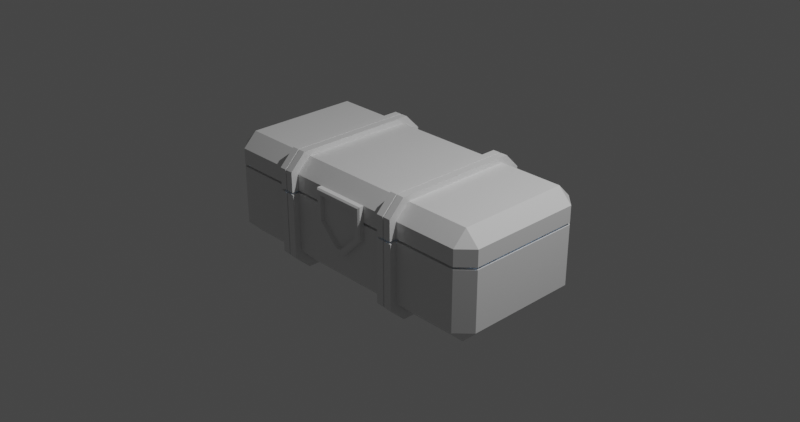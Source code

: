 # Source: loot_chest.blend  (saved by Blender 4.0.36; exported with 4.5.12 LTS)
import bpy
from mathutils import Matrix  # noqa: F401  (used for matrix-valued properties, if any)

bpy.ops.wm.read_factory_settings(use_empty=True)
scene = bpy.context.scene
scene.name = 'Scene'

# ---- collections
col_collection = bpy.data.collections.new('Collection'); scene.collection.children.link(col_collection)

# ---- materials (node trees are filled in below, after node groups)
mat_material = bpy.data.materials.new('Material')
mat_material.alpha_threshold = 0.0
mat_material.line_color = (0.0, 0.0, 0.0, 1.0)

# ---- node groups
ng_auto_smooth = bpy.data.node_groups.new('Auto Smooth', 'GeometryNodeTree')
_s = ng_auto_smooth.interface.new_socket(name='Geometry', in_out='OUTPUT', socket_type='NodeSocketGeometry')
_s = ng_auto_smooth.interface.new_socket(name='Geometry', in_out='INPUT', socket_type='NodeSocketGeometry')
_s = ng_auto_smooth.interface.new_socket(name='Angle', in_out='INPUT', socket_type='NodeSocketFloat')
_s.subtype = 'ANGLE'
_s.min_value = 0.0
_s.max_value = 3.142
ng_auto_smooth.is_modifier = True
_N = ng_auto_smooth.nodes; _L = ng_auto_smooth.links
n0 = _N.new('NodeGroupOutput'); n0.name = 'Group Output'; n0.location = (480, -100)
n1 = _N.new('NodeGroupInput'); n1.name = 'Group Input'; n1.location = (-420, -300)
n2 = _N.new('NodeGroupInput'); n2.name = 'Group Input.001'; n2.location = (-60, -100)
n3 = _N.new('GeometryNodeSetShadeSmooth'); n3.name = 'Set Shade Smooth'; n3.location = (120, -100)
n3.domain = 'EDGE'
n4 = _N.new('GeometryNodeSetShadeSmooth'); n4.name = 'Set Shade Smooth.001'; n4.location = (300, -100)
n5 = _N.new('GeometryNodeInputMeshEdgeAngle'); n5.name = 'Edge Angle'; n5.location = (-420, -220)
n6 = _N.new('GeometryNodeInputEdgeSmooth'); n6.name = 'Is Edge Smooth'; n6.location = (-60, -160)
n7 = _N.new('GeometryNodeInputShadeSmooth'); n7.name = 'Is Face Smooth'; n7.location = (-240, -340)
n8 = _N.new('FunctionNodeBooleanMath'); n8.name = 'Boolean Math'; n8.location = (-60, -220)
n9 = _N.new('FunctionNodeCompare'); n9.name = 'Compare'; n9.location = (-240, -180)
n9.operation = 'LESS_EQUAL'
_L.new(n5.outputs[0], n9.inputs[0])
_L.new(n4.outputs[0], n0.inputs[0])
_L.new(n1.outputs[1], n9.inputs[1])
_L.new(n9.outputs[0], n8.inputs[0])
_L.new(n7.outputs[0], n8.inputs[1])
_L.new(n2.outputs[0], n3.inputs[0])
_L.new(n6.outputs[0], n3.inputs[1])
_L.new(n3.outputs[0], n4.inputs[0])
_L.new(n8.outputs[0], n3.inputs[2])
n0.is_active_output = True

# ---- material node trees
mat_material.use_nodes = True; mat_material.node_tree.nodes.clear()
_N = mat_material.node_tree.nodes; _L = mat_material.node_tree.links
n0 = _N.new('ShaderNodeOutputMaterial'); n0.name = 'Material Output'; n0.location = (300, 300)
n1 = _N.new('ShaderNodeBsdfPrincipled'); n1.name = 'Principled BSDF'; n1.location = (10, 300)
n1.distribution = 'GGX'
n1.subsurface_method = 'RANDOM_WALK_SKIN'
n1.inputs[2].default_value = 0.4
n1.inputs[3].default_value = 1.45
n1.inputs[27].default_value = (0.0, 0.0, 0.0, 1.0)
n1.inputs[28].default_value = 1.0
_L.new(n1.outputs[0], n0.inputs[0])
n0.is_active_output = True

# ---- world
world_world = bpy.data.worlds.new('World'); scene.world = world_world
world_world.use_nodes = True; world_world.node_tree.nodes.clear()
_N = world_world.node_tree.nodes; _L = world_world.node_tree.links
n0 = _N.new('ShaderNodeOutputWorld'); n0.name = 'World Output'; n0.location = (300, 300)
n1 = _N.new('ShaderNodeBackground'); n1.name = 'Background'; n1.location = (10, 300)
n1.inputs[0].default_value = (0.05088, 0.05088, 0.05088, 1.0)
_L.new(n1.outputs[0], n0.inputs[0])
n0.is_active_output = True
world_world.color = (0.05088, 0.05088, 0.05088)
world_world.use_sun_shadow = False
world_world.sun_shadow_jitter_overblur = 0.0

# ---- cameras
cam_camera = bpy.data.cameras.new('Camera')
cam_camera.clip_end = 100.0
cam_camera.ortho_scale = 7.314

# ---- lights
light_light = bpy.data.lights.new('Light', 'POINT')
light_light.transmission_factor = 0.0
light_light.use_soft_falloff = False
light_light.energy = 1000.0
light_light.shadow_soft_size = 0.1
light_light.shadow_maximum_resolution = 0.006
light_light.use_absolute_resolution = True
light_area = bpy.data.lights.new('Area', 'AREA')
light_area.color = (0.2933, 0.5972, 1.0)
light_area.transmission_factor = 0.0
light_area.energy = 22.0
light_area.shadow_maximum_resolution = 0.006
light_area.use_absolute_resolution = True
light_area.shape = 'RECTANGLE'
light_area.size = 2.86
light_area.size_y = 1.0

# ---- meshes
me_cube = bpy.data.meshes.new('Cube')
me_cube.from_pydata([(-1.519, 0.7876, 0.4296), (-1.674, 0.6323, 0.4296), (-1.519, 0.6323, 0.5849), (-1.674, -0.6323, 0.4296), (-1.519, -0.7876, 0.4296), (-1.519, -0.6323, 0.5849), (0.0, -0.7876, 0.4296), (0.0, -0.6323, 0.5849), (0.0, 0.6323, 0.5849), (0.0, 0.7876, 0.4296), (-0.625, -0.6323, 0.5849), (-0.7965, -0.6323, 0.5849), (-0.7965, -0.7876, 0.4296), (-0.625, -0.7876, 0.4296), (-0.7965, 0.6323, 0.5849), (-0.625, 0.6323, 0.5849), (-0.7965, 0.7876, 0.4296), (-0.625, 0.7876, 0.4296), (-0.7965, 0.8685, 0.4738), (-0.625, 0.8685, 0.4738), (-0.7965, 0.6973, 0.645), (-0.625, 0.6973, 0.645), (-0.625, -0.6973, 0.645), (-0.7965, -0.6973, 0.645), (-0.7965, -0.8685, 0.4738), (-0.625, -0.8685, 0.4738), (-1.519, 0.7876, 0.2509), (-0.625, 0.7876, 0.2509), (-0.625, 0.8685, 0.2509), (-0.7965, -0.8685, 0.2509), (-0.625, -0.8685, 0.2509), (-0.625, -0.7876, 0.2509), (-0.7965, -0.7876, 0.2509), (-0.7965, 0.8685, 0.2509), (0.0, 0.7876, 0.2509), (-0.7965, 0.7876, 0.2509), (-1.674, 0.6323, 0.2509), (-1.519, -0.7876, 0.2509), (-1.674, -0.6323, 0.2509), (0.0, -0.7876, 0.2509), (-1.495, 0.7256, 0.4055), (-1.612, 0.6081, 0.4055), (-1.495, 0.6081, 0.5229), (-1.612, -0.6081, 0.4055), (-1.495, -0.7256, 0.4055), (-1.495, -0.6081, 0.5229), (0.0, -0.7256, 0.404), (0.0, -0.6066, 0.5229), (0.0, 0.6066, 0.5229), (0.0, 0.7256, 0.404), (-0.7034, -0.6101, 0.5313), (-0.7181, -0.6101, 0.5313), (-0.7181, -0.734, 0.4074), (-0.7034, -0.734, 0.4074), (-0.7181, 0.6101, 0.5313), (-0.7034, 0.6101, 0.5313), (-0.7181, 0.734, 0.4074), (-0.7034, 0.734, 0.4074), (-0.7379, 0.8018, 0.4462), (-0.6836, 0.8018, 0.4462), (-0.7379, 0.6697, 0.5783), (-0.6836, 0.6697, 0.5783), (-0.6836, -0.6697, 0.5783), (-0.7379, -0.6697, 0.5783), (-0.7379, -0.8018, 0.4462), (-0.6836, -0.8018, 0.4462), (-1.493, 0.7256, 0.2509), (-0.687, 0.7256, 0.2509), (-0.687, 0.8065, 0.2509), (-0.7345, -0.8065, 0.2509), (-0.687, -0.8065, 0.2509), (-0.687, -0.7256, 0.2509), (-0.7345, -0.7256, 0.2509), (-0.7345, 0.8065, 0.2509), (0.0, 0.7256, 0.2509), (-0.7345, 0.7256, 0.2509), (-1.612, 0.6066, 0.2509), (-1.493, -0.7256, 0.2509), (-1.612, -0.6066, 0.2509), (0.0, -0.7256, 0.2509), (-0.7197, 0.8685, 0.4738), (-0.7019, 0.8685, 0.4738), (-0.7019, 0.6973, 0.645), (-0.7197, 0.6973, 0.645), (-0.7197, -0.6973, 0.645), (-0.7019, -0.6973, 0.645), (-0.7019, -0.8685, 0.4738), (-0.7197, -0.8685, 0.4738), (-0.7019, -0.8685, 0.2509), (-0.7197, -0.8685, 0.2509), (-0.7197, 0.8685, 0.2509), (-0.7019, 0.8685, 0.2509), (-0.7019, 0.8018, 0.4462), (-0.7197, 0.8018, 0.4462), (-0.7197, 0.6697, 0.5783), (-0.7019, 0.6697, 0.5783), (-0.7019, -0.6697, 0.5783), (-0.7197, -0.6697, 0.5783), (-0.7197, -0.8018, 0.4462), (-0.7019, -0.8018, 0.4462), (-0.7197, -0.8065, 0.2509), (-0.7019, -0.8065, 0.2509), (-0.7019, 0.8065, 0.2509), (-0.7197, 0.8065, 0.2509), (-0.7195, 0.8581, 0.2532), (-0.702, 0.8581, 0.2532), (-0.702, 0.7968, 0.2532), (-0.7195, 0.7968, 0.2532), (-0.702, -0.8581, 0.2532), (-0.7195, -0.8581, 0.2532), (-0.7195, -0.7968, 0.2532), (-0.702, -0.7968, 0.2532), (-0.702, 0.7921, 0.4461), (-0.7195, 0.7921, 0.4461), (-0.7195, -0.7921, 0.4461), (-0.702, -0.7921, 0.4461), (-0.7195, 0.6616, 0.5766), (-0.702, 0.6616, 0.5766), (-0.702, -0.6616, 0.5766), (-0.7195, -0.6616, 0.5766), (-0.7195, 0.8581, 0.4734), (-0.702, 0.8581, 0.4734), (-0.702, -0.8581, 0.4734), (-0.7195, -0.8581, 0.4734), (-0.7195, -0.6889, 0.6426), (-0.702, -0.6889, 0.6426), (-0.702, 0.6889, 0.6426), (-0.7195, 0.6889, 0.6426)], [], [(38, 3, 1, 36), (39, 6, 13, 31), (32, 12, 4, 37), (0, 1, 2), (3, 4, 5), (37, 4, 3, 38), (8, 15, 10, 7), (5, 2, 1, 3), (11, 5, 4, 12), (2, 14, 16, 0), (14, 2, 5, 11), (26, 0, 16, 35), (7, 10, 13, 6), (35, 16, 18, 33), (15, 8, 9, 17), (27, 17, 9, 34), (80, 90, 33, 18), (86, 88, 30, 25), (20, 23, 84, 83), (14, 11, 23, 20), (10, 15, 21, 22), (11, 12, 24, 23), (15, 17, 19, 21), (16, 14, 20, 18), (31, 13, 25, 30), (13, 10, 22, 25), (12, 32, 29, 24), (24, 29, 89, 87), (82, 85, 22, 21), (17, 27, 28, 19), (0, 26, 36, 1), (78, 76, 41, 43), (79, 71, 53, 46), (72, 77, 44, 52), (40, 42, 41), (43, 45, 44), (77, 78, 43, 44), (48, 47, 50, 55), (45, 43, 41, 42), (51, 52, 44, 45), (42, 40, 56, 54), (54, 51, 45, 42), (66, 75, 56, 40), (47, 46, 53, 50), (75, 73, 58, 56), (55, 57, 49, 48), (67, 74, 49, 57), (95, 61, 62, 96), (99, 65, 70, 101), (60, 94, 97, 63), (54, 60, 63, 51), (50, 62, 61, 55), (51, 63, 64, 52), (55, 61, 59, 57), (56, 58, 60, 54), (71, 70, 65, 53), (53, 65, 62, 50), (52, 64, 69, 72), (64, 98, 100, 69), (59, 92, 102, 68), (57, 59, 68, 67), (40, 41, 76, 66), (9, 8, 48, 49), (7, 6, 46, 47), (8, 7, 47, 48), (6, 39, 79, 46), (34, 9, 49, 74), (31, 30, 70, 71), (27, 34, 74, 67), (35, 33, 73, 75), (26, 35, 75, 66), (37, 38, 78, 77), (32, 37, 77, 72), (39, 31, 71, 79), (38, 36, 76, 78), (33, 90, 103, 73), (29, 32, 72, 69), (28, 27, 67, 68), (61, 95, 92, 59), (36, 26, 66, 76), (91, 28, 68, 102), (89, 29, 69, 100), (94, 60, 58, 93), (63, 97, 98, 64), (96, 62, 65, 99), (93, 58, 73, 103), (83, 80, 18, 20), (30, 88, 101, 70), (23, 24, 87, 84), (85, 86, 25, 22), (19, 28, 91, 81), (97, 94, 116, 119), (81, 91, 105, 121), (93, 103, 107, 113), (83, 84, 124, 127), (91, 102, 106, 105), (95, 96, 118, 117), (90, 80, 120, 104), (101, 88, 108, 111), (85, 82, 126, 125), (92, 95, 117, 112), (100, 98, 114, 110), (82, 81, 121, 126), (21, 19, 81, 82), (105, 106, 107, 104), (109, 110, 111, 108), (113, 107, 106, 112), (115, 111, 110, 114), (117, 118, 119, 116), (118, 115, 114, 119), (116, 113, 112, 117), (104, 120, 121, 105), (108, 122, 123, 109), (125, 126, 127, 124), (122, 125, 124, 123), (120, 127, 126, 121), (86, 85, 125, 122), (102, 92, 112, 106), (88, 86, 122, 108), (103, 90, 104, 107), (96, 99, 115, 118), (84, 87, 123, 124), (98, 97, 119, 114), (80, 83, 127, 120), (99, 101, 111, 115), (87, 89, 109, 123), (89, 100, 110, 109), (94, 93, 113, 116)])
_uv = me_cube.uv_layers.new(name='UVMap')
_uv.uv.foreach_set('vector', [0.5536, 0.02464, 0.5918, 0.02464, 0.5918, 0.2254, 0.5536, 0.2254, 0.5536, 0.8727, 0.5918, 0.8727, 0.5918, 0.9082, 0.5536, 0.9082, 0.5536, 0.9208, 0.5918, 0.9208, 0.5918, 0.9884, 0.5536, 0.9884, 0.5918, 0.25, 0.5918, 0.2254, 0.625, 0.2254, 0.5918, 0.02464, 0.5918, 0.0, 0.625, 0.02464, 0.5536, 0.0, 0.5918, 0.0, 0.5918, 0.02464, 0.5536, 0.02464, 0.7477, 0.5246, 0.7832, 0.5246, 0.7832, 0.7254, 0.7477, 0.7254, 0.625, 0.02464, 0.625, 0.2254, 0.5918, 0.2254, 0.5918, 0.02464, 0.625, 0.9208, 0.625, 0.9884, 0.5918, 0.9884, 0.5918, 0.9208, 0.625, 0.2616, 0.625, 0.3292, 0.5918, 0.3292, 0.5918, 0.2616, 0.7958, 0.5246, 0.8634, 0.5246, 0.8634, 0.7254, 0.7958, 0.7254, 0.5536, 0.2616, 0.5918, 0.2616, 0.5918, 0.3292, 0.5536, 0.3292, 0.625, 0.8727, 0.625, 0.9082, 0.5918, 0.9082, 0.5918, 0.8727, 0.5536, 0.3292, 0.5918, 0.3292, 0.5918, 0.3292, 0.5536, 0.3292, 0.625, 0.3418, 0.625, 0.3773, 0.5918, 0.3773, 0.5918, 0.3418, 0.5536, 0.3418, 0.5918, 0.3418, 0.5918, 0.3773, 0.5536, 0.3773, 0.5918, 0.3348, 0.5536, 0.3348, 0.5536, 0.3292, 0.5918, 0.3292, 0.5918, 0.9139, 0.5536, 0.9139, 0.5536, 0.9082, 0.5918, 0.9082, 0.7958, 0.5246, 0.7958, 0.7254, 0.7902, 0.7254, 0.7902, 0.5246, 0.7958, 0.5246, 0.7958, 0.7254, 0.7958, 0.7254, 0.7958, 0.5246, 0.7832, 0.7254, 0.7832, 0.5246, 0.7832, 0.5246, 0.7832, 0.7254, 0.625, 0.9208, 0.5918, 0.9208, 0.5918, 0.9208, 0.625, 0.9208, 0.625, 0.3418, 0.5918, 0.3418, 0.5918, 0.3418, 0.625, 0.3418, 0.5918, 0.3292, 0.625, 0.3292, 0.625, 0.3292, 0.5918, 0.3292, 0.5536, 0.9082, 0.5918, 0.9082, 0.5918, 0.9082, 0.5536, 0.9082, 0.5918, 0.9082, 0.625, 0.9082, 0.625, 0.9082, 0.5918, 0.9082, 0.5918, 0.9208, 0.5536, 0.9208, 0.5536, 0.9208, 0.5918, 0.9208, 0.5918, 0.9208, 0.5536, 0.9208, 0.5536, 0.9152, 0.5918, 0.9152, 0.7889, 0.5246, 0.7889, 0.7254, 0.7832, 0.7254, 0.7832, 0.5246, 0.5918, 0.3418, 0.5536, 0.3418, 0.5536, 0.3418, 0.5918, 0.3418, 0.5918, 0.2616, 0.5536, 0.2616, 0.5536, 0.2254, 0.5918, 0.2254, 0.5536, 0.02464, 0.5536, 0.2254, 0.5918, 0.2254, 0.5918, 0.02464, 0.5536, 0.8727, 0.5536, 0.9082, 0.5918, 0.9082, 0.5918, 0.8727, 0.5536, 0.9208, 0.5536, 0.9884, 0.5918, 0.9884, 0.5918, 0.9208, 0.5918, 0.25, 0.625, 0.2254, 0.5918, 0.2254, 0.5918, 0.02464, 0.625, 0.02464, 0.5918, 0.0, 0.5536, 0.0, 0.5536, 0.02464, 0.5918, 0.02464, 0.5918, 0.0, 0.7477, 0.5246, 0.7477, 0.7254, 0.7832, 0.7254, 0.7832, 0.5246, 0.625, 0.02464, 0.5918, 0.02464, 0.5918, 0.2254, 0.625, 0.2254, 0.625, 0.9208, 0.5918, 0.9208, 0.5918, 0.9884, 0.625, 0.9884, 0.625, 0.2616, 0.5918, 0.2616, 0.5918, 0.3292, 0.625, 0.3292, 0.7958, 0.5246, 0.7958, 0.7254, 0.8634, 0.7254, 0.8634, 0.5246, 0.5536, 0.2616, 0.5536, 0.3292, 0.5918, 0.3292, 0.5918, 0.2616, 0.625, 0.8727, 0.5918, 0.8727, 0.5918, 0.9082, 0.625, 0.9082, 0.5536, 0.3292, 0.5536, 0.3292, 0.5918, 0.3292, 0.5918, 0.3292, 0.625, 0.3418, 0.5918, 0.3418, 0.5918, 0.3773, 0.625, 0.3773, 0.5536, 0.3418, 0.5536, 0.3773, 0.5918, 0.3773, 0.5918, 0.3418, 0.7875, 0.5246, 0.7832, 0.5246, 0.7832, 0.7254, 0.7875, 0.7254, 0.5918, 0.9125, 0.5918, 0.9082, 0.5536, 0.9082, 0.5536, 0.9122, 0.7958, 0.5246, 0.7916, 0.5246, 0.7916, 0.7254, 0.7958, 0.7254, 0.7958, 0.5246, 0.7958, 0.5246, 0.7958, 0.7254, 0.7958, 0.7254, 0.7832, 0.7254, 0.7832, 0.7254, 0.7832, 0.5246, 0.7832, 0.5246, 0.625, 0.9208, 0.625, 0.9208, 0.5918, 0.9208, 0.5918, 0.9208, 0.625, 0.3418, 0.625, 0.3418, 0.5918, 0.3418, 0.5918, 0.3418, 0.5918, 0.3292, 0.5918, 0.3292, 0.625, 0.3292, 0.625, 0.3292, 0.5536, 0.9082, 0.5536, 0.9082, 0.5918, 0.9082, 0.5918, 0.9082, 0.5918, 0.9082, 0.5918, 0.9082, 0.625, 0.9082, 0.625, 0.9082, 0.5918, 0.9208, 0.5918, 0.9208, 0.5536, 0.9208, 0.5536, 0.9208, 0.5918, 0.9208, 0.5918, 0.9166, 0.5536, 0.9169, 0.5536, 0.9208, 0.5918, 0.3418, 0.5918, 0.3375, 0.5536, 0.3378, 0.5536, 0.3418, 0.5918, 0.3418, 0.5918, 0.3418, 0.5536, 0.3418, 0.5536, 0.3418, 0.5918, 0.2616, 0.5918, 0.2254, 0.5536, 0.2254, 0.5536, 0.2616, 0.5918, 0.3773, 0.625, 0.3773, 0.625, 0.3773, 0.5918, 0.3773, 0.625, 0.8727, 0.5918, 0.8727, 0.5918, 0.8727, 0.625, 0.8727, 0.7477, 0.5246, 0.7477, 0.7254, 0.7477, 0.7254, 0.7477, 0.5246, 0.5918, 0.8727, 0.5536, 0.8727, 0.5536, 0.8727, 0.5918, 0.8727, 0.5536, 0.3773, 0.5918, 0.3773, 0.5918, 0.3773, 0.5536, 0.3773, 0.5536, 0.9082, 0.5536, 0.9082, 0.5536, 0.9082, 0.5536, 0.9082, 0.5536, 0.3418, 0.5536, 0.3773, 0.5536, 0.3773, 0.5536, 0.3418, 0.5536, 0.3292, 0.5536, 0.3292, 0.5536, 0.3292, 0.5536, 0.3292, 0.5536, 0.2616, 0.5536, 0.3292, 0.5536, 0.3292, 0.5536, 0.2616, 0.5536, 0.0, 0.5536, 0.02464, 0.5536, 0.02464, 0.5536, 0.0, 0.5536, 0.9208, 0.5536, 0.9884, 0.5536, 0.9884, 0.5536, 0.9208, 0.5536, 0.8727, 0.5536, 0.9082, 0.5536, 0.9082, 0.5536, 0.8727, 0.5536, 0.02464, 0.5536, 0.2254, 0.5536, 0.2254, 0.5536, 0.02464, 0.5536, 0.3292, 0.5536, 0.3348, 0.5536, 0.3331, 0.5536, 0.3292, 0.5536, 0.9208, 0.5536, 0.9208, 0.5536, 0.9208, 0.5536, 0.9208, 0.5536, 0.3418, 0.5536, 0.3418, 0.5536, 0.3418, 0.5536, 0.3418, 0.625, 0.3418, 0.625, 0.3375, 0.5918, 0.3375, 0.5918, 0.3418, 0.5536, 0.2254, 0.5536, 0.2616, 0.5536, 0.2616, 0.5536, 0.2254, 0.5536, 0.3361, 0.5536, 0.3418, 0.5536, 0.3418, 0.5536, 0.3378, 0.5536, 0.9152, 0.5536, 0.9208, 0.5536, 0.9208, 0.5536, 0.9169, 0.625, 0.3334, 0.625, 0.3292, 0.5918, 0.3292, 0.5918, 0.3334, 0.625, 0.9208, 0.625, 0.9166, 0.5918, 0.9166, 0.5918, 0.9208, 0.625, 0.9125, 0.625, 0.9082, 0.5918, 0.9082, 0.5918, 0.9125, 0.5918, 0.3334, 0.5918, 0.3292, 0.5536, 0.3292, 0.5536, 0.3331, 0.625, 0.3348, 0.5918, 0.3348, 0.5918, 0.3292, 0.625, 0.3292, 0.5536, 0.9082, 0.5536, 0.9139, 0.5536, 0.9122, 0.5536, 0.9082, 0.625, 0.9208, 0.5918, 0.9208, 0.5918, 0.9152, 0.625, 0.9152, 0.625, 0.9139, 0.5918, 0.9139, 0.5918, 0.9082, 0.625, 0.9082, 0.5918, 0.3418, 0.5536, 0.3418, 0.5536, 0.3361, 0.5918, 0.3361, 0.7916, 0.7254, 0.7916, 0.5246, 0.7916, 0.5246, 0.7916, 0.7254, 0.5918, 0.3361, 0.5536, 0.3361, 0.5536, 0.3361, 0.5918, 0.3361, 0.5918, 0.3334, 0.5536, 0.3331, 0.5536, 0.3331, 0.5918, 0.3334, 0.7902, 0.5246, 0.7902, 0.7254, 0.7902, 0.7254, 0.7902, 0.5246, 0.5536, 0.3361, 0.5536, 0.3378, 0.5536, 0.3378, 0.5536, 0.3361, 0.7875, 0.5246, 0.7875, 0.7254, 0.7875, 0.7254, 0.7875, 0.5246, 0.5536, 0.3348, 0.5918, 0.3348, 0.5918, 0.3348, 0.5536, 0.3348, 0.5536, 0.9122, 0.5536, 0.9139, 0.5536, 0.9139, 0.5536, 0.9122, 0.7889, 0.7254, 0.7889, 0.5246, 0.7889, 0.5246, 0.7889, 0.7254, 0.5918, 0.3375, 0.625, 0.3375, 0.625, 0.3375, 0.5918, 0.3375, 0.5536, 0.9169, 0.5918, 0.9166, 0.5918, 0.9166, 0.5536, 0.9169, 0.625, 0.3361, 0.5918, 0.3361, 0.5918, 0.3361, 0.625, 0.3361, 0.625, 0.3418, 0.5918, 0.3418, 0.5918, 0.3361, 0.625, 0.3361, 0.5536, 0.3361, 0.5536, 0.3378, 0.5536, 0.3331, 0.5536, 0.3348, 0.5536, 0.9152, 0.5536, 0.9169, 0.5536, 0.9122, 0.5536, 0.9139, 0.5918, 0.3334, 0.5536, 0.3331, 0.5536, 0.3378, 0.5918, 0.3375, 0.5918, 0.9125, 0.5536, 0.9122, 0.5536, 0.9169, 0.5918, 0.9166, 0.7875, 0.5246, 0.7875, 0.7254, 0.7916, 0.7254, 0.7916, 0.5246, 0.625, 0.9125, 0.5918, 0.9125, 0.5918, 0.9166, 0.625, 0.9166, 0.625, 0.3334, 0.5918, 0.3334, 0.5918, 0.3375, 0.625, 0.3375, 0.5536, 0.3348, 0.5918, 0.3348, 0.5918, 0.3361, 0.5536, 0.3361, 0.5536, 0.9139, 0.5918, 0.9139, 0.5918, 0.9152, 0.5536, 0.9152, 0.7889, 0.7254, 0.7889, 0.5246, 0.7902, 0.5246, 0.7902, 0.7254, 0.5918, 0.9139, 0.625, 0.9139, 0.625, 0.9152, 0.5918, 0.9152, 0.5918, 0.3348, 0.625, 0.3348, 0.625, 0.3361, 0.5918, 0.3361, 0.5918, 0.9139, 0.625, 0.9139, 0.625, 0.9139, 0.5918, 0.9139, 0.5536, 0.3378, 0.5918, 0.3375, 0.5918, 0.3375, 0.5536, 0.3378, 0.5536, 0.9139, 0.5918, 0.9139, 0.5918, 0.9139, 0.5536, 0.9139, 0.5536, 0.3331, 0.5536, 0.3348, 0.5536, 0.3348, 0.5536, 0.3331, 0.625, 0.9125, 0.5918, 0.9125, 0.5918, 0.9125, 0.625, 0.9125, 0.625, 0.9152, 0.5918, 0.9152, 0.5918, 0.9152, 0.625, 0.9152, 0.5918, 0.9166, 0.625, 0.9166, 0.625, 0.9166, 0.5918, 0.9166, 0.5918, 0.3348, 0.625, 0.3348, 0.625, 0.3348, 0.5918, 0.3348, 0.5918, 0.9125, 0.5536, 0.9122, 0.5536, 0.9122, 0.5918, 0.9125, 0.5918, 0.9152, 0.5536, 0.9152, 0.5536, 0.9152, 0.5918, 0.9152, 0.5536, 0.9152, 0.5536, 0.9169, 0.5536, 0.9169, 0.5536, 0.9152, 0.625, 0.3334, 0.5918, 0.3334, 0.5918, 0.3334, 0.625, 0.3334])
me_cube.materials.append(mat_material)
me_cube.use_remesh_preserve_volume = False
me_cube.use_remesh_preserve_attributes = False
me_cube.use_mirror_vertex_groups = False
me_cube.update()
me_cylinder_002 = bpy.data.meshes.new('Cylinder.002')
me_cylinder_002.from_pydata([(-5.052, 1.0, -7.55e-08), (5.052, 1.0, 7.55e-08), (-5.052, 0.9808, -0.03862), (5.052, 0.9808, -0.03862), (-5.052, 0.9239, -0.07575), (5.052, 0.9239, -0.07575), (-5.052, 0.8315, -0.11), (5.052, 0.8315, -0.11), (-5.052, 0.7071, -0.14), (5.052, 0.7071, -0.14), (-5.052, 0.5556, -0.1646), (5.052, 0.5556, -0.1646), (-5.052, 0.3827, -0.1829), (5.052, 0.3827, -0.1829), (-5.052, 0.1951, -0.1941), (5.052, 0.1951, -0.1941), (-5.052, 0.0, -0.198), (5.052, 0.0, -0.198), (-5.052, -0.1951, -0.1941), (5.052, -0.1951, -0.1941), (-5.052, -0.3827, -0.1829), (5.052, -0.3827, -0.1829), (-5.052, -0.5556, -0.1646), (5.052, -0.5556, -0.1646), (-5.052, -0.7071, -0.14), (5.052, -0.7071, -0.14), (-5.052, -0.8315, -0.11), (5.052, -0.8315, -0.11), (-5.052, -0.9239, -0.07575), (5.052, -0.9239, -0.07575), (-5.052, -0.9808, -0.03862), (5.052, -0.9808, -0.03862), (-5.052, -1.0, -7.55e-08), (5.052, -1.0, 7.55e-08), (-5.052, -0.9808, 0.03862), (5.052, -0.9808, 0.03862), (-5.052, -0.9239, 0.07575), (5.052, -0.9239, 0.07575), (-5.052, -0.8315, 0.11), (5.052, -0.8315, 0.11), (-5.052, -0.7071, 0.14), (5.052, -0.7071, 0.14), (-5.052, -0.5556, 0.1646), (5.052, -0.5556, 0.1646), (-5.052, -0.3827, 0.1829), (5.052, -0.3827, 0.1829), (-5.052, -0.1951, 0.1941), (5.052, -0.1951, 0.1941), (-5.052, 0.0, 0.198), (5.052, 0.0, 0.198), (-5.052, 0.1951, 0.1941), (5.052, 0.1951, 0.1941), (-5.052, 0.3827, 0.1829), (5.052, 0.3827, 0.1829), (-5.052, 0.5556, 0.1646), (5.052, 0.5556, 0.1646), (-5.052, 0.7071, 0.14), (5.052, 0.7071, 0.14), (-5.052, 0.8315, 0.11), (5.052, 0.8315, 0.11), (-5.052, 0.9239, 0.07575), (5.052, 0.9239, 0.07575), (-5.052, 0.9808, 0.03862), (5.052, 0.9808, 0.03862)], [], [(0, 1, 3, 2), (2, 3, 5, 4), (4, 5, 7, 6), (6, 7, 9, 8), (8, 9, 11, 10), (10, 11, 13, 12), (12, 13, 15, 14), (14, 15, 17, 16), (16, 17, 19, 18), (18, 19, 21, 20), (20, 21, 23, 22), (22, 23, 25, 24), (24, 25, 27, 26), (26, 27, 29, 28), (28, 29, 31, 30), (30, 31, 33, 32), (32, 33, 35, 34), (34, 35, 37, 36), (36, 37, 39, 38), (38, 39, 41, 40), (40, 41, 43, 42), (42, 43, 45, 44), (44, 45, 47, 46), (46, 47, 49, 48), (48, 49, 51, 50), (50, 51, 53, 52), (52, 53, 55, 54), (54, 55, 57, 56), (56, 57, 59, 58), (58, 59, 61, 60), (3, 1, 63, 61, 59, 57, 55, 53, 51, 49, 47, 45, 43, 41, 39, 37, 35, 33, 31, 29, 27, 25, 23, 21, 19, 17, 15, 13, 11, 9, 7, 5), (60, 61, 63, 62), (62, 63, 1, 0), (0, 2, 4, 6, 8, 10, 12, 14, 16, 18, 20, 22, 24, 26, 28, 30, 32, 34, 36, 38, 40, 42, 44, 46, 48, 50, 52, 54, 56, 58, 60, 62)])
_uv = me_cylinder_002.uv_layers.new(name='UVMap')
_uv.uv.foreach_set('vector', [1.0, 0.5, 1.0, 1.0, 0.9688, 1.0, 0.9688, 0.5, 0.9688, 0.5, 0.9688, 1.0, 0.9375, 1.0, 0.9375, 0.5, 0.9375, 0.5, 0.9375, 1.0, 0.9062, 1.0, 0.9062, 0.5, 0.9062, 0.5, 0.9062, 1.0, 0.875, 1.0, 0.875, 0.5, 0.875, 0.5, 0.875, 1.0, 0.8438, 1.0, 0.8438, 0.5, 0.8438, 0.5, 0.8438, 1.0, 0.8125, 1.0, 0.8125, 0.5, 0.8125, 0.5, 0.8125, 1.0, 0.7812, 1.0, 0.7812, 0.5, 0.7812, 0.5, 0.7812, 1.0, 0.75, 1.0, 0.75, 0.5, 0.75, 0.5, 0.75, 1.0, 0.7188, 1.0, 0.7188, 0.5, 0.7188, 0.5, 0.7188, 1.0, 0.6875, 1.0, 0.6875, 0.5, 0.6875, 0.5, 0.6875, 1.0, 0.6562, 1.0, 0.6562, 0.5, 0.6562, 0.5, 0.6562, 1.0, 0.625, 1.0, 0.625, 0.5, 0.625, 0.5, 0.625, 1.0, 0.5938, 1.0, 0.5938, 0.5, 0.5938, 0.5, 0.5938, 1.0, 0.5625, 1.0, 0.5625, 0.5, 0.5625, 0.5, 0.5625, 1.0, 0.5312, 1.0, 0.5312, 0.5, 0.5312, 0.5, 0.5312, 1.0, 0.5, 1.0, 0.5, 0.5, 0.5, 0.5, 0.5, 1.0, 0.4688, 1.0, 0.4688, 0.5, 0.4688, 0.5, 0.4688, 1.0, 0.4375, 1.0, 0.4375, 0.5, 0.4375, 0.5, 0.4375, 1.0, 0.4062, 1.0, 0.4062, 0.5, 0.4062, 0.5, 0.4062, 1.0, 0.375, 1.0, 0.375, 0.5, 0.375, 0.5, 0.375, 1.0, 0.3438, 1.0, 0.3438, 0.5, 0.3438, 0.5, 0.3438, 1.0, 0.3125, 1.0, 0.3125, 0.5, 0.3125, 0.5, 0.3125, 1.0, 0.2812, 1.0, 0.2812, 0.5, 0.2812, 0.5, 0.2812, 1.0, 0.25, 1.0, 0.25, 0.5, 0.25, 0.5, 0.25, 1.0, 0.2188, 1.0, 0.2188, 0.5, 0.2188, 0.5, 0.2188, 1.0, 0.1875, 1.0, 0.1875, 0.5, 0.1875, 0.5, 0.1875, 1.0, 0.1562, 1.0, 0.1562, 0.5, 0.1562, 0.5, 0.1562, 1.0, 0.125, 1.0, 0.125, 0.5, 0.125, 0.5, 0.125, 1.0, 0.09375, 1.0, 0.09375, 0.5, 0.09375, 0.5, 0.09375, 1.0, 0.0625, 1.0, 0.0625, 0.5, 0.2968, 0.4854, 0.25, 0.49, 0.2032, 0.4854, 0.1582, 0.4717, 0.1167, 0.4496, 0.08029, 0.4197, 0.05045, 0.3833, 0.02827, 0.3418, 0.01461, 0.2968, 0.01, 0.25, 0.01461, 0.2032, 0.02827, 0.1582, 0.05045, 0.1167, 0.08029, 0.08029, 0.1167, 0.05045, 0.1582, 0.02827, 0.2032, 0.01461, 0.25, 0.01, 0.2968, 0.01461, 0.3418, 0.02827, 0.3833, 0.05045, 0.4197, 0.08029, 0.4496, 0.1167, 0.4717, 0.1582, 0.4854, 0.2032, 0.49, 0.25, 0.4854, 0.2968, 0.4717, 0.3418, 0.4496, 0.3833, 0.4197, 0.4197, 0.3833, 0.4496, 0.3418, 0.4717, 0.0625, 0.5, 0.0625, 1.0, 0.03125, 1.0, 0.03125, 0.5, 0.03125, 0.5, 0.03125, 1.0, 0.0, 1.0, 0.0, 0.5, 0.75, 0.49, 0.7968, 0.4854, 0.8418, 0.4717, 0.8833, 0.4496, 0.9197, 0.4197, 0.9496, 0.3833, 0.9717, 0.3418, 0.9854, 0.2968, 0.99, 0.25, 0.9854, 0.2032, 0.9717, 0.1582, 0.9496, 0.1167, 0.9197, 0.08029, 0.8833, 0.05045, 0.8418, 0.02827, 0.7968, 0.01461, 0.75, 0.01, 0.7032, 0.01461, 0.6582, 0.02827, 0.6167, 0.05045, 0.5803, 0.08029, 0.5504, 0.1167, 0.5283, 0.1582, 0.5146, 0.2032, 0.51, 0.25, 0.5146, 0.2968, 0.5283, 0.3418, 0.5504, 0.3833, 0.5803, 0.4197, 0.6167, 0.4496, 0.6582, 0.4717, 0.7032, 0.4854])
me_cylinder_002.update()
me_cube_001 = bpy.data.meshes.new('Cube.001')
me_cube_001.from_pydata([(-1.674, 0.6323, -0.4296), (-1.519, 0.6323, -0.5849), (-1.519, 0.7876, -0.4296), (-1.674, -0.6323, -0.4296), (-1.674, 0.6323, 0.2258), (-1.519, 0.7876, 0.2258), (-1.674, -0.6323, 0.2258), (-1.519, -0.7876, 0.2258), (-1.519, -0.7876, -0.4296), (-0.7965, -0.7876, 0.2258), (-0.7965, -0.7876, -0.4296), (-0.8053, -0.8685, 0.2258), (-0.8053, -0.8685, -0.4738), (-0.6162, -0.8685, 0.2258), (-0.6162, -0.8685, -0.4738), (-0.625, -0.7876, 0.2258), (-0.625, -0.7876, -0.4296), (0.0, -0.7876, 0.2258), (0.0, -0.7876, -0.4296), (0.0, -0.6323, -0.5849), (0.0, 0.6323, -0.5849), (-0.625, -0.6323, -0.5849), (-0.6162, -0.6973, -0.645), (-0.625, 0.6323, -0.5849), (-0.6162, 0.6973, -0.645), (-0.625, 0.7876, -0.4296), (0.0, 0.7876, -0.4296), (-0.625, 0.7876, 0.2258), (-0.6162, 0.8685, -0.4738), (-0.6162, 0.8685, 0.2258), (-0.8053, 0.8685, -0.4738), (-0.7965, 0.7876, -0.4296), (-0.8053, 0.6973, -0.645), (-0.8053, 0.8685, 0.2258), (-0.7965, 0.7876, 0.2258), (-0.7965, 0.6323, -0.5849), (-0.8053, -0.6973, -0.645), (-0.7965, -0.6323, -0.5849), (-1.519, -0.6323, -0.5849), (0.0, 0.7876, 0.2258), (-1.612, 0.6081, -0.4055), (-1.495, 0.6081, -0.5229), (-1.495, 0.7256, -0.4055), (-1.612, -0.6081, -0.4055), (-1.612, 0.6066, 0.2258), (-1.493, 0.7256, 0.2258), (-1.612, -0.6066, 0.2258), (-1.493, -0.7256, 0.2258), (-1.495, -0.7256, -0.4055), (-0.7274, -0.7256, 0.2258), (-0.7088, -0.7352, -0.4076), (-0.7362, -0.8065, 0.2258), (-0.7403, -0.7999, -0.4455), (-0.6853, -0.8065, 0.2258), (-0.6812, -0.7999, -0.4455), (-0.6941, -0.7256, 0.2258), (-0.7127, -0.7352, -0.4076), (0.04288, -0.7256, 0.2258), (0.04288, -0.7256, -0.404), (0.04288, -0.6066, -0.5229), (0.04288, 0.6066, -0.5229), (-0.7147, -0.6091, -0.5335), (-0.6827, -0.669, -0.5753), (-0.7147, 0.6091, -0.5335), (-0.6827, 0.669, -0.5753), (-0.7127, 0.7352, -0.4076), (0.04288, 0.7256, -0.404), (-0.6941, 0.7256, 0.2258), (-0.6812, 0.7999, -0.4455), (-0.6853, 0.8065, 0.2258), (-0.7403, 0.7999, -0.4455), (-0.7088, 0.7352, -0.4076), (-0.7388, 0.669, -0.5753), (-0.7362, 0.8065, 0.2258), (-0.7274, 0.7256, 0.2258), (-0.7068, 0.6091, -0.5335), (-0.7388, -0.669, -0.5753), (-0.7068, -0.6091, -0.5335), (-1.495, -0.6081, -0.5229), (0.04288, 0.7256, 0.2258), (-0.7197, -0.8685, 0.2258), (-0.7019, -0.8685, 0.2258), (-0.7197, 0.8685, -0.4738), (-0.7019, 0.8685, -0.4738), (-0.7019, 0.8685, 0.2258), (-0.7197, 0.8685, 0.2258), (-0.7197, 0.6973, -0.645), (-0.7019, 0.6973, -0.645), (-0.7197, -0.6973, -0.645), (-0.7019, -0.6973, -0.645), (-0.7019, -0.8685, -0.4738), (-0.7197, -0.8685, -0.4738), (-0.7019, -0.8065, 0.2258), (-0.7197, -0.8065, 0.2258), (-0.7019, 0.7999, -0.4455), (-0.7197, 0.7999, -0.4455), (-0.7197, 0.8065, 0.2258), (-0.7019, 0.8065, 0.2258), (-0.7019, 0.669, -0.5753), (-0.7197, 0.669, -0.5753), (-0.7019, -0.669, -0.5753), (-0.7197, -0.669, -0.5753), (-0.7197, -0.7999, -0.4455), (-0.7019, -0.7999, -0.4455), (-0.702, 0.8581, 0.2197), (-0.7195, 0.8581, 0.2197), (-0.7195, 0.7968, 0.2197), (-0.702, 0.7968, 0.2197), (-0.7195, -0.8581, 0.2197), (-0.702, -0.8581, 0.2197), (-0.702, -0.7968, 0.2197), (-0.7195, -0.7968, 0.2197), (-0.702, -0.6609, -0.5718), (-0.7195, -0.6609, -0.5718), (-0.7195, -0.7903, -0.4435), (-0.702, -0.7903, -0.4435), (-0.702, 0.6609, -0.5718), (-0.7195, 0.6609, -0.5718), (-0.702, 0.7903, -0.4435), (-0.7195, 0.7903, -0.4435), (-0.702, -0.8581, -0.4715), (-0.7195, -0.8581, -0.4715), (-0.7195, -0.6889, -0.6407), (-0.702, -0.6889, -0.6407), (-0.7195, 0.6889, -0.6407), (-0.702, 0.6889, -0.6407), (-0.7195, 0.8581, -0.4715), (-0.702, 0.8581, -0.4715)], [], [(1, 38, 3, 0), (0, 2, 1), (5, 2, 0, 4), (3, 6, 4, 0), (8, 7, 6, 3), (10, 9, 7, 8), (9, 10, 12, 11), (32, 30, 82, 86), (16, 15, 13, 14), (18, 17, 15, 16), (21, 19, 18, 16), (23, 20, 19, 21), (21, 16, 14, 22), (23, 21, 22, 24), (20, 23, 25, 26), (25, 23, 24, 28), (25, 27, 39, 26), (27, 25, 28, 29), (87, 83, 28, 24), (85, 33, 73, 96), (31, 34, 33, 30), (35, 31, 30, 32), (2, 5, 34, 31), (37, 35, 32, 36), (24, 22, 89, 87), (10, 37, 36, 12), (92, 53, 54, 103), (38, 37, 10, 8), (1, 35, 37, 38), (38, 8, 3), (35, 1, 2, 31), (41, 40, 43, 78), (40, 41, 42), (45, 44, 40, 42), (43, 40, 44, 46), (48, 43, 46, 47), (50, 48, 47, 49), (49, 51, 52, 50), (51, 93, 102, 52), (56, 54, 53, 55), (58, 56, 55, 57), (61, 56, 58, 59), (63, 61, 59, 60), (61, 62, 54, 56), (63, 64, 62, 61), (60, 66, 65, 63), (65, 68, 64, 63), (65, 66, 79, 67), (67, 69, 68, 65), (99, 72, 76, 101), (96, 73, 70, 95), (71, 70, 73, 74), (75, 72, 70, 71), (42, 71, 74, 45), (77, 76, 72, 75), (64, 98, 100, 62), (50, 52, 76, 77), (78, 48, 50, 77), (41, 78, 77, 75), (78, 43, 48), (75, 71, 42, 41), (5, 4, 44, 45), (4, 6, 46, 44), (6, 7, 47, 46), (7, 9, 49, 47), (9, 11, 51, 49), (11, 12, 91, 80), (13, 15, 55, 53), (15, 17, 57, 55), (17, 18, 58, 57), (18, 19, 59, 58), (19, 20, 60, 59), (29, 84, 97, 69), (33, 34, 74, 73), (34, 5, 45, 74), (27, 29, 69, 67), (39, 27, 67, 79), (26, 39, 79, 66), (20, 26, 66, 60), (86, 88, 36, 32), (81, 90, 14, 13), (101, 76, 52, 102), (62, 100, 103, 54), (69, 97, 94, 68), (98, 64, 68, 94), (72, 99, 95, 70), (88, 91, 12, 36), (22, 14, 90, 89), (29, 28, 83, 84), (85, 82, 30, 33), (11, 80, 93, 51), (99, 101, 113, 117), (80, 91, 121, 108), (92, 103, 115, 110), (81, 92, 110, 109), (90, 81, 109, 120), (94, 97, 107, 118), (88, 86, 124, 122), (103, 100, 112, 115), (84, 83, 127, 104), (96, 95, 119, 106), (97, 84, 104, 107), (89, 90, 120, 123), (81, 13, 53, 92), (105, 106, 107, 104), (109, 110, 111, 108), (113, 114, 115, 112), (117, 113, 112, 116), (116, 118, 119, 117), (106, 119, 118, 107), (110, 115, 114, 111), (121, 122, 123, 120), (122, 124, 125, 123), (127, 125, 124, 126), (126, 105, 104, 127), (120, 109, 108, 121), (87, 89, 123, 125), (102, 93, 111, 114), (100, 98, 116, 112), (93, 80, 108, 111), (98, 94, 118, 116), (83, 87, 125, 127), (91, 88, 122, 121), (85, 96, 106, 105), (86, 82, 126, 124), (101, 102, 114, 113), (95, 99, 117, 119), (82, 85, 105, 126)])
_uv = me_cube_001.uv_layers.new(name='UVMap')
_uv.uv.foreach_set('vector', [0.1366, 0.5246, 0.1366, 0.7254, 0.125, 0.7254, 0.125, 0.5246, 0.125, 0.5246, 0.1366, 0.5, 0.1366, 0.5246, 0.5536, 0.2616, 0.4082, 0.2616, 0.4082, 0.2254, 0.5536, 0.2254, 0.4082, 0.02464, 0.5536, 0.02464, 0.5536, 0.2254, 0.4082, 0.2254, 0.4082, 0.0, 0.5536, 0.0, 0.5536, 0.02464, 0.4082, 0.02464, 0.4082, 0.9208, 0.5536, 0.9208, 0.5536, 0.9884, 0.4082, 0.9884, 0.5536, 0.9208, 0.4082, 0.9208, 0.4082, 0.9208, 0.5536, 0.9208, 0.2042, 0.5246, 0.2042, 0.5, 0.2099, 0.5, 0.2099, 0.5246, 0.4082, 0.9082, 0.5536, 0.9082, 0.5536, 0.9082, 0.4082, 0.9082, 0.4082, 0.8727, 0.5536, 0.8727, 0.5536, 0.9082, 0.4082, 0.9082, 0.2168, 0.7254, 0.2523, 0.7254, 0.2523, 0.75, 0.2168, 0.75, 0.2168, 0.5246, 0.2523, 0.5246, 0.2523, 0.7254, 0.2168, 0.7254, 0.2168, 0.7254, 0.2168, 0.75, 0.2168, 0.75, 0.2168, 0.7254, 0.2168, 0.5246, 0.2168, 0.7254, 0.2168, 0.7254, 0.2168, 0.5246, 0.2523, 0.5246, 0.2168, 0.5246, 0.2168, 0.5, 0.2523, 0.5, 0.2168, 0.5, 0.2168, 0.5246, 0.2168, 0.5246, 0.2168, 0.5, 0.4082, 0.3418, 0.5536, 0.3418, 0.5536, 0.3773, 0.4082, 0.3773, 0.5536, 0.3418, 0.4082, 0.3418, 0.4082, 0.3418, 0.5536, 0.3418, 0.2111, 0.5246, 0.2111, 0.5, 0.2168, 0.5, 0.2168, 0.5246, 0.5536, 0.3349, 0.5536, 0.3292, 0.5536, 0.3292, 0.5536, 0.3333, 0.4082, 0.3292, 0.5536, 0.3292, 0.5536, 0.3292, 0.4082, 0.3292, 0.2042, 0.5246, 0.2042, 0.5, 0.2042, 0.5, 0.2042, 0.5246, 0.4082, 0.2616, 0.5536, 0.2616, 0.5536, 0.3292, 0.4082, 0.3292, 0.2042, 0.7254, 0.2042, 0.5246, 0.2042, 0.5246, 0.2042, 0.7254, 0.2168, 0.5246, 0.2168, 0.7254, 0.2111, 0.7254, 0.2111, 0.5246, 0.2042, 0.75, 0.2042, 0.7254, 0.2042, 0.7254, 0.2042, 0.75, 0.5536, 0.9123, 0.5536, 0.9082, 0.4082, 0.9082, 0.4082, 0.9126, 0.1366, 0.7254, 0.2042, 0.7254, 0.2042, 0.75, 0.1366, 0.75, 0.1366, 0.5246, 0.2042, 0.5246, 0.2042, 0.7254, 0.1366, 0.7254, 0.1366, 0.7254, 0.1366, 0.75, 0.125, 0.7254, 0.2042, 0.5246, 0.1366, 0.5246, 0.1366, 0.5, 0.2042, 0.5, 0.1366, 0.5246, 0.125, 0.5246, 0.125, 0.7254, 0.1366, 0.7254, 0.125, 0.5246, 0.1366, 0.5246, 0.1366, 0.5, 0.5536, 0.2616, 0.5536, 0.2254, 0.4082, 0.2254, 0.4082, 0.2616, 0.4082, 0.02464, 0.4082, 0.2254, 0.5536, 0.2254, 0.5536, 0.02464, 0.4082, 0.0, 0.4082, 0.02464, 0.5536, 0.02464, 0.5536, 0.0, 0.4082, 0.9208, 0.4082, 0.9884, 0.5536, 0.9884, 0.5536, 0.9208, 0.5536, 0.9208, 0.5536, 0.9208, 0.4082, 0.9208, 0.4082, 0.9208, 0.5536, 0.9208, 0.5536, 0.9167, 0.4082, 0.9164, 0.4082, 0.9208, 0.4082, 0.9082, 0.4082, 0.9082, 0.5536, 0.9082, 0.5536, 0.9082, 0.4082, 0.8727, 0.4082, 0.9082, 0.5536, 0.9082, 0.5536, 0.8727, 0.2168, 0.7254, 0.2168, 0.75, 0.2523, 0.75, 0.2523, 0.7254, 0.2168, 0.5246, 0.2168, 0.7254, 0.2523, 0.7254, 0.2523, 0.5246, 0.2168, 0.7254, 0.2168, 0.7254, 0.2168, 0.75, 0.2168, 0.75, 0.2168, 0.5246, 0.2168, 0.5246, 0.2168, 0.7254, 0.2168, 0.7254, 0.2523, 0.5246, 0.2523, 0.5, 0.2168, 0.5, 0.2168, 0.5246, 0.2168, 0.5, 0.2168, 0.5, 0.2168, 0.5246, 0.2168, 0.5246, 0.4082, 0.3418, 0.4082, 0.3773, 0.5536, 0.3773, 0.5536, 0.3418, 0.5536, 0.3418, 0.5536, 0.3418, 0.4082, 0.3418, 0.4082, 0.3418, 0.2085, 0.5246, 0.2042, 0.5246, 0.2042, 0.7254, 0.2085, 0.7254, 0.5536, 0.3333, 0.5536, 0.3292, 0.4082, 0.3292, 0.4082, 0.3336, 0.4082, 0.3292, 0.4082, 0.3292, 0.5536, 0.3292, 0.5536, 0.3292, 0.2042, 0.5246, 0.2042, 0.5246, 0.2042, 0.5, 0.2042, 0.5, 0.4082, 0.2616, 0.4082, 0.3292, 0.5536, 0.3292, 0.5536, 0.2616, 0.2042, 0.7254, 0.2042, 0.7254, 0.2042, 0.5246, 0.2042, 0.5246, 0.2168, 0.5246, 0.2125, 0.5246, 0.2125, 0.7254, 0.2168, 0.7254, 0.2042, 0.75, 0.2042, 0.75, 0.2042, 0.7254, 0.2042, 0.7254, 0.1366, 0.7254, 0.1366, 0.75, 0.2042, 0.75, 0.2042, 0.7254, 0.1366, 0.5246, 0.1366, 0.7254, 0.2042, 0.7254, 0.2042, 0.5246, 0.1366, 0.7254, 0.125, 0.7254, 0.1366, 0.75, 0.2042, 0.5246, 0.2042, 0.5, 0.1366, 0.5, 0.1366, 0.5246, 0.5536, 0.2616, 0.5536, 0.2254, 0.5536, 0.2254, 0.5536, 0.2616, 0.5536, 0.2254, 0.5536, 0.02464, 0.5536, 0.02464, 0.5536, 0.2254, 0.5536, 0.02464, 0.5536, 0.0, 0.5536, 0.0, 0.5536, 0.02464, 0.5536, 0.9884, 0.5536, 0.9208, 0.5536, 0.9208, 0.5536, 0.9884, 0.5536, 0.9208, 0.5536, 0.9208, 0.5536, 0.9208, 0.5536, 0.9208, 0.5536, 0.9208, 0.4082, 0.9208, 0.4082, 0.9151, 0.5536, 0.9151, 0.5536, 0.9082, 0.5536, 0.9082, 0.5536, 0.9082, 0.5536, 0.9082, 0.5536, 0.9082, 0.5536, 0.8727, 0.5536, 0.8727, 0.5536, 0.9082, 0.5536, 0.8727, 0.4082, 0.8727, 0.4082, 0.8727, 0.5536, 0.8727, 0.2523, 0.75, 0.2523, 0.7254, 0.2523, 0.7254, 0.2523, 0.75, 0.2523, 0.7254, 0.2523, 0.5246, 0.2523, 0.5246, 0.2523, 0.7254, 0.5536, 0.3418, 0.5536, 0.3361, 0.5536, 0.3377, 0.5536, 0.3418, 0.5536, 0.3292, 0.5536, 0.3292, 0.5536, 0.3292, 0.5536, 0.3292, 0.5536, 0.3292, 0.5536, 0.2616, 0.5536, 0.2616, 0.5536, 0.3292, 0.5536, 0.3418, 0.5536, 0.3418, 0.5536, 0.3418, 0.5536, 0.3418, 0.5536, 0.3773, 0.5536, 0.3418, 0.5536, 0.3418, 0.5536, 0.3773, 0.4082, 0.3773, 0.5536, 0.3773, 0.5536, 0.3773, 0.4082, 0.3773, 0.2523, 0.5246, 0.2523, 0.5, 0.2523, 0.5, 0.2523, 0.5246, 0.2099, 0.5246, 0.2099, 0.7254, 0.2042, 0.7254, 0.2042, 0.5246, 0.5536, 0.9139, 0.4082, 0.9139, 0.4082, 0.9082, 0.5536, 0.9082, 0.2085, 0.7254, 0.2042, 0.7254, 0.2042, 0.75, 0.2086, 0.75, 0.2168, 0.7254, 0.2125, 0.7254, 0.2124, 0.75, 0.2168, 0.75, 0.5536, 0.3418, 0.5536, 0.3377, 0.4082, 0.3374, 0.4082, 0.3418, 0.2125, 0.5246, 0.2168, 0.5246, 0.2168, 0.5, 0.2124, 0.5, 0.2042, 0.5246, 0.2085, 0.5246, 0.2086, 0.5, 0.2042, 0.5, 0.2099, 0.7254, 0.2099, 0.75, 0.2042, 0.75, 0.2042, 0.7254, 0.2168, 0.7254, 0.2168, 0.75, 0.2111, 0.75, 0.2111, 0.7254, 0.5536, 0.3418, 0.4082, 0.3418, 0.4082, 0.3361, 0.5536, 0.3361, 0.5536, 0.3349, 0.4082, 0.3349, 0.4082, 0.3292, 0.5536, 0.3292, 0.5536, 0.9208, 0.5536, 0.9151, 0.5536, 0.9167, 0.5536, 0.9208, 0.2085, 0.5246, 0.2085, 0.7254, 0.2085, 0.7254, 0.2085, 0.5246, 0.5536, 0.9151, 0.4082, 0.9151, 0.4082, 0.9151, 0.5536, 0.9151, 0.5536, 0.9123, 0.4082, 0.9126, 0.4082, 0.9126, 0.5536, 0.9123, 0.5536, 0.9139, 0.5536, 0.9123, 0.5536, 0.9123, 0.5536, 0.9139, 0.4082, 0.9139, 0.5536, 0.9139, 0.5536, 0.9139, 0.4082, 0.9139, 0.4082, 0.3374, 0.5536, 0.3377, 0.5536, 0.3377, 0.4082, 0.3374, 0.2099, 0.7254, 0.2099, 0.5246, 0.2099, 0.5246, 0.2099, 0.7254, 0.2124, 0.75, 0.2125, 0.7254, 0.2125, 0.7254, 0.2124, 0.75, 0.5536, 0.3361, 0.4082, 0.3361, 0.4082, 0.3361, 0.5536, 0.3361, 0.5536, 0.3333, 0.4082, 0.3336, 0.4082, 0.3336, 0.5536, 0.3333, 0.5536, 0.3377, 0.5536, 0.3361, 0.5536, 0.3361, 0.5536, 0.3377, 0.2111, 0.7254, 0.2111, 0.75, 0.2111, 0.75, 0.2111, 0.7254, 0.5536, 0.9139, 0.5536, 0.9082, 0.5536, 0.9082, 0.5536, 0.9123, 0.5536, 0.3349, 0.5536, 0.3333, 0.5536, 0.3377, 0.5536, 0.3361, 0.5536, 0.9139, 0.5536, 0.9123, 0.5536, 0.9167, 0.5536, 0.9151, 0.2085, 0.7254, 0.2086, 0.75, 0.2124, 0.75, 0.2125, 0.7254, 0.2085, 0.5246, 0.2085, 0.7254, 0.2125, 0.7254, 0.2125, 0.5246, 0.2125, 0.5246, 0.2124, 0.5, 0.2086, 0.5, 0.2085, 0.5246, 0.5536, 0.3333, 0.4082, 0.3336, 0.4082, 0.3374, 0.5536, 0.3377, 0.5536, 0.9123, 0.4082, 0.9126, 0.4082, 0.9164, 0.5536, 0.9167, 0.2099, 0.75, 0.2099, 0.7254, 0.2111, 0.7254, 0.2111, 0.75, 0.2099, 0.7254, 0.2099, 0.5246, 0.2111, 0.5246, 0.2111, 0.7254, 0.2111, 0.5, 0.2111, 0.5246, 0.2099, 0.5246, 0.2099, 0.5, 0.4082, 0.3349, 0.5536, 0.3349, 0.5536, 0.3361, 0.4082, 0.3361, 0.4082, 0.9139, 0.5536, 0.9139, 0.5536, 0.9151, 0.4082, 0.9151, 0.2111, 0.5246, 0.2111, 0.7254, 0.2111, 0.7254, 0.2111, 0.5246, 0.4082, 0.9164, 0.5536, 0.9167, 0.5536, 0.9167, 0.4082, 0.9164, 0.2125, 0.7254, 0.2125, 0.5246, 0.2125, 0.5246, 0.2125, 0.7254, 0.5536, 0.9167, 0.5536, 0.9151, 0.5536, 0.9151, 0.5536, 0.9167, 0.2125, 0.5246, 0.2124, 0.5, 0.2124, 0.5, 0.2125, 0.5246, 0.2111, 0.5, 0.2111, 0.5246, 0.2111, 0.5246, 0.2111, 0.5, 0.2099, 0.75, 0.2099, 0.7254, 0.2099, 0.7254, 0.2099, 0.75, 0.5536, 0.3349, 0.5536, 0.3333, 0.5536, 0.3333, 0.5536, 0.3349, 0.2099, 0.5246, 0.2099, 0.5, 0.2099, 0.5, 0.2099, 0.5246, 0.2085, 0.7254, 0.2086, 0.75, 0.2086, 0.75, 0.2085, 0.7254, 0.2086, 0.5, 0.2085, 0.5246, 0.2085, 0.5246, 0.2086, 0.5, 0.4082, 0.3349, 0.5536, 0.3349, 0.5536, 0.3349, 0.4082, 0.3349])
me_cube_001.materials.append(mat_material)
me_cube_001.use_remesh_preserve_volume = False
me_cube_001.use_remesh_preserve_attributes = False
me_cube_001.use_mirror_vertex_groups = False
me_cube_001.update()
me_cube_002 = bpy.data.meshes.new('Cube.002')
me_cube_002.from_pydata([(-1.463, -0.6235, -0.5721), (-1.463, -0.7463, -0.4493), (-1.586, -0.6235, -0.4493), (-1.463, -0.7463, 0.4493), (-1.463, -0.6235, 0.5721), (-1.586, -0.6235, 0.4493), (-1.463, 0.6235, -0.5721), (-1.586, 0.6235, -0.4493), (-1.463, 0.7463, -0.4493), (-1.463, 0.6235, 0.5721), (-1.463, 0.7463, 0.4493), (-1.586, 0.6235, 0.4493), (1.463, -0.6235, -0.5721), (1.586, -0.6235, -0.4493), (1.463, -0.7463, -0.4493), (1.463, -0.6235, 0.5721), (1.463, -0.7463, 0.4493), (1.586, -0.6235, 0.4493), (1.463, 0.6235, -0.5721), (1.463, 0.7463, -0.4493), (1.586, 0.6235, -0.4493), (1.463, 0.6235, 0.5721), (1.586, 0.6235, 0.4493), (1.463, 0.7463, 0.4493)], [], [(14, 16, 3, 1), (20, 22, 17, 13), (21, 9, 4, 15), (2, 5, 11, 7), (8, 10, 23, 19), (0, 1, 2), (3, 4, 5), (6, 7, 8), (9, 10, 11), (12, 13, 14), (15, 16, 17), (18, 19, 20), (21, 22, 23), (6, 0, 2, 7), (1, 3, 5, 2), (4, 9, 11, 5), (10, 8, 7, 11), (18, 6, 8, 19), (9, 21, 23, 10), (22, 20, 19, 23), (12, 18, 20, 13), (21, 15, 17, 22), (16, 14, 13, 17), (0, 12, 14, 1), (15, 4, 3, 16), (6, 18, 12, 0)])
_uv = me_cube_002.uv_layers.new(name='UVMap')
_uv.uv.foreach_set('vector', [0.4018, 0.7597, 0.5982, 0.7597, 0.5982, 0.9903, 0.4018, 0.9903, 0.4018, 0.5206, 0.5982, 0.5206, 0.5982, 0.7294, 0.4018, 0.7294, 0.6347, 0.5206, 0.8653, 0.5206, 0.8653, 0.7294, 0.6347, 0.7294, 0.4018, 0.02057, 0.5982, 0.02057, 0.5982, 0.2294, 0.4018, 0.2294, 0.4018, 0.2597, 0.5982, 0.2597, 0.5982, 0.4903, 0.4018, 0.4903, 0.1347, 0.7294, 0.1347, 0.75, 0.125, 0.7294, 0.5982, 0.0, 0.625, 0.02057, 0.5982, 0.02057, 0.1347, 0.5206, 0.125, 0.5206, 0.1347, 0.5, 0.625, 0.2294, 0.5982, 0.25, 0.5982, 0.2294, 0.3653, 0.7294, 0.375, 0.7294, 0.3653, 0.75, 0.625, 0.7597, 0.5982, 0.7597, 0.5982, 0.75, 0.3653, 0.5206, 0.3653, 0.5, 0.375, 0.5206, 0.625, 0.4903, 0.5982, 0.5, 0.5982, 0.4903, 0.1347, 0.5206, 0.1347, 0.7294, 0.125, 0.7294, 0.125, 0.5206, 0.4018, 0.0, 0.5982, 0.0, 0.5982, 0.02057, 0.4018, 0.02057, 0.625, 0.02057, 0.625, 0.2294, 0.5982, 0.2294, 0.5982, 0.02057, 0.5982, 0.2597, 0.4018, 0.2597, 0.4018, 0.2294, 0.5982, 0.2294, 0.3653, 0.5206, 0.1347, 0.5206, 0.1347, 0.5, 0.3653, 0.5, 0.625, 0.2597, 0.625, 0.4903, 0.5982, 0.4903, 0.5982, 0.2597, 0.5982, 0.5206, 0.4018, 0.5206, 0.4018, 0.4903, 0.5982, 0.4903, 0.3653, 0.7294, 0.3653, 0.5206, 0.4018, 0.5206, 0.4018, 0.7294, 0.6347, 0.5206, 0.6347, 0.7294, 0.5982, 0.7294, 0.5982, 0.5206, 0.5982, 0.7597, 0.4018, 0.7597, 0.4018, 0.7294, 0.5982, 0.7294, 0.1347, 0.7294, 0.3653, 0.7294, 0.3653, 0.75, 0.1347, 0.75, 0.625, 0.7597, 0.625, 0.9903, 0.5982, 0.9903, 0.5982, 0.7597, 0.1347, 0.5206, 0.3653, 0.5206, 0.3653, 0.7294, 0.1347, 0.7294])
me_cube_002.update()
me_cube_003 = bpy.data.meshes.new('Cube.003')
me_cube_003.from_pydata([(-0.2472, -0.08472, 0.2472), (-0.3083, -0.01831, 0.3083), (0.2472, -0.08472, 0.2472), (0.3083, -0.01831, 0.3083), (-0.2472, -0.08472, -0.03197), (-0.03197, -0.08472, -0.2472), (-0.05727, -0.01831, -0.3083), (-0.3083, -0.01831, -0.05727), (0.03197, -0.08472, -0.2472), (0.2472, -0.08472, -0.03197), (0.3083, -0.01831, -0.05727), (0.05727, -0.01831, -0.3083), (0.2472, -0.03727, 0.2472), (-0.2472, -0.03727, 0.2472), (-0.03197, -0.03727, -0.2472), (-0.2472, -0.03727, -0.03197), (0.2472, -0.03727, -0.03197), (0.03197, -0.03727, -0.2472), (0.2927, -0.08472, 0.2927), (0.3083, -0.06911, 0.3083), (-0.3083, -0.06911, 0.3083), (-0.2927, -0.08472, 0.2927), (-0.05727, -0.06911, -0.3083), (-0.0508, -0.08472, -0.2927), (-0.2927, -0.08472, -0.0508), (-0.3083, -0.06911, -0.05727), (0.3083, -0.06911, -0.05727), (0.2927, -0.08472, -0.0508), (0.0508, -0.08472, -0.2927), (0.05727, -0.06911, -0.3083)], [], [(0, 4, 15, 13), (2, 9, 27, 18), (6, 7, 1, 3, 10, 11), (4, 0, 21, 24), (0, 2, 18, 21), (8, 5, 23, 28), (6, 22, 25, 7), (10, 3, 19, 26), (9, 8, 28, 27), (29, 11, 10, 26), (5, 4, 24, 23), (6, 11, 29, 22), (25, 20, 1, 7), (17, 16, 12, 13, 15, 14), (8, 9, 16, 17), (2, 0, 13, 12), (9, 2, 12, 16), (5, 8, 17, 14), (4, 5, 14, 15), (19, 20, 21, 18), (23, 24, 25, 22), (27, 28, 29, 26), (28, 23, 22, 29), (24, 21, 20, 25), (26, 19, 18, 27), (3, 1, 20, 19)])
_uv = me_cube_003.uv_layers.new(name='UVMap')
_uv.uv.foreach_set('vector', [0.6002, 0.9752, 0.487, 0.9752, 0.487, 0.9752, 0.6002, 0.9752, 0.6002, 0.7748, 0.487, 0.7748, 0.4794, 0.7563, 0.6187, 0.7563, 0.375, 0.3518, 0.4768, 0.25, 0.625, 0.25, 0.625, 0.5, 0.4768, 0.5, 0.375, 0.3982, 0.487, 0.9752, 0.6002, 0.9752, 0.6187, 0.9937, 0.4794, 0.9937, 0.6002, 0.9752, 0.6002, 0.7748, 0.6187, 0.7563, 0.6187, 0.9937, 0.3998, 0.862, 0.3998, 0.888, 0.3813, 0.8956, 0.3813, 0.8544, 0.2268, 0.5, 0.2268, 0.727, 0.125, 0.727, 0.125, 0.5, 0.4768, 0.5, 0.625, 0.5, 0.625, 0.727, 0.4768, 0.727, 0.487, 0.7748, 0.3998, 0.862, 0.3813, 0.8544, 0.4794, 0.7563, 0.2732, 0.727, 0.2732, 0.5, 0.4768, 0.5, 0.4768, 0.727, 0.3998, 0.888, 0.487, 0.9752, 0.4794, 0.9937, 0.3813, 0.8956, 0.2268, 0.5, 0.2732, 0.5, 0.2732, 0.727, 0.2268, 0.727, 0.4768, 0.02304, 0.625, 0.02304, 0.625, 0.25, 0.4768, 0.25, 0.3998, 0.862, 0.487, 0.7748, 0.6002, 0.7748, 0.6002, 0.9752, 0.487, 0.9752, 0.3998, 0.888, 0.3998, 0.862, 0.487, 0.7748, 0.487, 0.7748, 0.3998, 0.862, 0.6002, 0.7748, 0.6002, 0.9752, 0.6002, 0.9752, 0.6002, 0.7748, 0.487, 0.7748, 0.6002, 0.7748, 0.6002, 0.7748, 0.487, 0.7748, 0.3998, 0.888, 0.3998, 0.862, 0.3998, 0.862, 0.3998, 0.888, 0.487, 0.9752, 0.3998, 0.888, 0.3998, 0.888, 0.487, 0.9752, 0.625, 0.75, 0.625, 1.0, 0.6187, 0.9937, 0.6187, 0.7563, 0.2249, 0.75, 0.1269, 0.75, 0.125, 0.727, 0.2268, 0.727, 0.4731, 0.75, 0.2769, 0.75, 0.2732, 0.727, 0.4768, 0.727, 0.2706, 0.75, 0.2294, 0.75, 0.2268, 0.727, 0.2732, 0.727, 0.4794, 0.0, 0.6187, 0.0, 0.625, 0.02304, 0.4768, 0.02304, 0.4768, 0.727, 0.625, 0.727, 0.6187, 0.7563, 0.4794, 0.7563, 0.625, 0.5, 0.875, 0.5, 0.875, 0.727, 0.625, 0.727])
me_cube_003.update()

# ---- objects
ob_cube = bpy.data.objects.new('Cube', me_cube)
ob_light = bpy.data.objects.new('Light', light_light)
ob_camera = bpy.data.objects.new('Camera', cam_camera)
ob_cylinder_002 = bpy.data.objects.new('Cylinder.002', me_cylinder_002)
ob_cube_001 = bpy.data.objects.new('Cube.001', me_cube_001)
ob_cube_002 = bpy.data.objects.new('Cube.002', me_cube_002)
ob_cube_003 = bpy.data.objects.new('Cube.003', me_cube_003)
ob_area = bpy.data.objects.new('Area', light_area)

# ---- transforms, parenting, visibility, modifiers, constraints
ob_cube.parent = ob_cylinder_002
ob_cube.matrix_parent_inverse = Matrix(((47.99, -0.0, 0.0, 34.11), (-0.0, 47.99, -0.0, -41.05), (0.0, 0.0, 9.499, -1.766), (-0.0, 0.0, -0.0, 1.0)))
ob_cube.location = (1.404e-08, 0.0, -0.05245)
ob_cube.lock_rotations_4d = False
ob_cube.empty_display_type = 'ARROWS'
ob_cube.lineart.crease_threshold = 0.0
_m = ob_cube.modifiers.new('Mirror', 'MIRROR')
_m.merge_threshold = 0.028
_m = ob_cube.modifiers.new('Auto Smooth', 'NODES')
_m.node_group = ng_auto_smooth
_gi = [s.identifier for s in ng_auto_smooth.interface.items_tree if s.item_type == 'SOCKET' and s.in_out == 'INPUT']
_m[_gi[1]] = 0.5236  # Angle
ob_light.location = (4.076, 1.005, 5.904)
ob_light.rotation_euler = (0.6503, 0.05522, 1.866)
ob_light.lock_rotations_4d = False
ob_light.empty_display_type = 'ARROWS'
ob_light.color = (0.0, 0.0, 0.0, 0.0)
ob_light.lineart.crease_threshold = 0.0
ob_camera.location = (7.359, -6.926, 4.958)
ob_camera.rotation_euler = (1.109, 0.0, 0.8149)
ob_camera.lock_rotations_4d = False
ob_camera.empty_display_type = 'ARROWS'
ob_camera.color = (0.0, 0.0, 0.0, 0.0)
ob_camera.display_type = 'WIRE'
ob_camera.lineart.crease_threshold = 0.0
ob_cylinder_002.location = (-0.7108, 0.8555, 0.1859)
ob_cylinder_002.scale = (0.02084, 0.02084, 0.1053)
_m = ob_cylinder_002.modifiers.new('Mirror', 'MIRROR')
_m.mirror_object = ob_cube
ob_cube_001.location = (0.0, 0.0, -0.05245)
ob_cube_001.lock_rotations_4d = False
ob_cube_001.empty_display_type = 'ARROWS'
ob_cube_001.lineart.crease_threshold = 0.0
_m = ob_cube_001.modifiers.new('Mirror', 'MIRROR')
_m = ob_cube_001.modifiers.new('Auto Smooth', 'NODES')
_m.node_group = ng_auto_smooth
_gi = [s.identifier for s in ng_auto_smooth.interface.items_tree if s.item_type == 'SOCKET' and s.in_out == 'INPUT']
_m[_gi[1]] = 0.5236  # Angle
ob_cube_002.parent = ob_cube
ob_cube_002.matrix_parent_inverse = Matrix(((1.0, -0.0, 0.0, -1.404e-08), (-0.0, 1.0, -0.0, 0.0), (0.0, -0.0, 1.0, 0.05245), (-0.0, 0.0, -0.0, 1.0)))
ob_cube_002.location = (0.0, 0.0, 0.2517)
ob_cube_002.scale = (1.0, 1.0, 0.197)
ob_cube_003.parent = ob_cube
ob_cube_003.matrix_parent_inverse = Matrix(((1.0, -0.0, 0.0, -7.364e-08), (-0.0, 1.0, -0.0, 0.0), (0.0, -0.0, 1.0, 0.05245), (-0.0, 0.0, -0.0, 1.0)))
ob_cube_003.location = (0.04288, -0.7693, 0.06887)
ob_area.location = (0.0, 0.0, -0.2116)
ob_area.rotation_euler = (3.142, -0.0, 0.0)

# ---- collection membership
col_collection.objects.link(ob_cube)
col_collection.objects.link(ob_light)
col_collection.objects.link(ob_camera)
col_collection.objects.link(ob_cylinder_002)
col_collection.objects.link(ob_cube_001)
col_collection.objects.link(ob_cube_002)
col_collection.objects.link(ob_cube_003)
col_collection.objects.link(ob_area)

# ---- scene / render settings (as saved in the file)
scene.camera = ob_camera
scene.frame_start = 1; scene.frame_end = 250; scene.frame_set(1)
scene.render.engine = 'CYCLES'
scene.render.resolution_x = 4096
scene.render.resolution_y = 2160
scene.render.use_border = True
scene.cycles.samples = 512
scene.cycles.sampling_pattern = 'TABULATED_SOBOL'
scene.cycles.tile_size = 216
scene.view_settings.look = 'High Contrast'
scene.view_settings.view_transform = 'Filmic'
bpy.context.view_layer.update()
